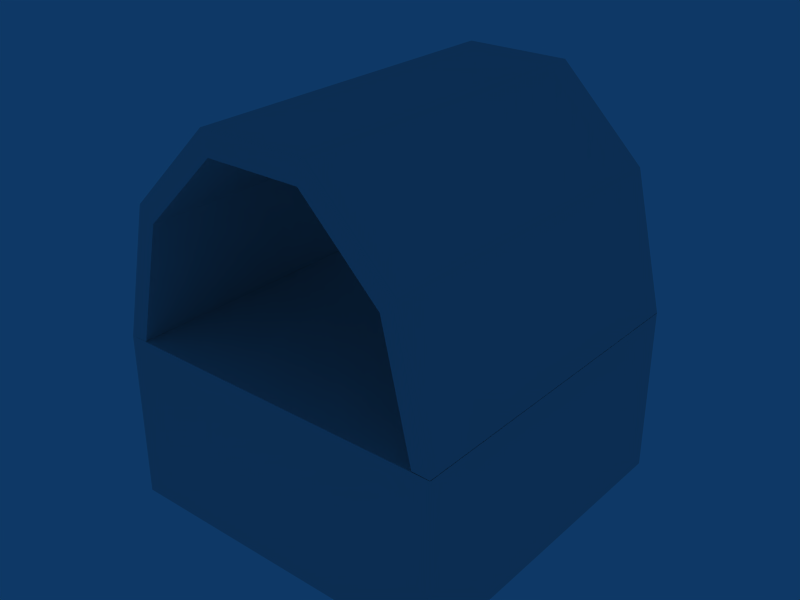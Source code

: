 # Source: p_tube_big_v.blend  (saved by Blender 2.49.0; exported with 4.5.12 LTS)
import bpy
from mathutils import Matrix  # noqa: F401  (used for matrix-valued properties, if any)

bpy.ops.wm.read_factory_settings(use_empty=True)
scene = bpy.context.scene
scene.name = 'Scene'

# ---- collections
col_collection_1 = bpy.data.collections.new('Collection 1'); scene.collection.children.link(col_collection_1)

# ---- world
world_world = bpy.data.worlds.new('World'); scene.world = world_world
world_world.color = (0.05656, 0.2208, 0.4)
world_world.use_sun_shadow = False
world_world.sun_shadow_jitter_overblur = 0.0
world_world.cycles.sampling_method = 'MANUAL'
world_world.cycles.sample_map_resolution = 256

# ---- meshes
me_cylinder = bpy.data.meshes.new('Cylinder')
me_cylinder.from_pydata([(1.0, 0.001517, -1.0), (0.8099, -0.5866, -1.0), (0.3105, -0.9506, -1.0), (-0.3076, -0.9515, -1.0), (-0.8081, -0.589, -1.0), (-1.0, -0.001517, -1.0), (1.0, 0.001516, 1.0), (0.8099, -0.5866, 1.0), (0.3105, -0.9506, 1.0), (-0.3076, -0.9515, 1.0), (-0.8081, -0.589, 1.0), (-1.0, -0.001515, 1.0), (-0.8955, -0.001359, -0.9974), (-0.8955, -0.001356, 0.9974), (-0.7237, -0.5275, -0.9974), (-0.7237, -0.5275, 0.9974), (-0.2754, -0.8521, -0.9974), (-0.2754, -0.8521, 0.9974), (0.278, -0.8513, -0.9974), (0.278, -0.8513, 0.9974), (0.7253, -0.5253, -0.9974), (0.7253, -0.5253, 0.9974), (0.8955, 0.001359, -0.9974), (0.8955, 0.001358, 0.9974)], [], [(0, 6, 7, 1), (1, 7, 8, 2), (2, 8, 9, 3), (3, 9, 10, 4), (4, 10, 11, 5), (12, 13, 15, 14), (14, 15, 17, 16), (16, 17, 19, 18), (18, 19, 21, 20), (20, 21, 23, 22), (0, 1, 20, 22), (1, 2, 18, 20), (2, 3, 16, 18), (3, 4, 14, 16), (4, 5, 12, 14), (6, 23, 21, 7), (7, 21, 19, 8), (8, 19, 17, 9), (9, 17, 15, 10), (10, 15, 13, 11)])
_uv = me_cylinder.uv_layers.new(name='UVTex')
_uv.uv.foreach_set('vector', [0.1548, 0.1548, 0.8452, 0.1548, 0.8452, 0.8452, 0.1548, 0.8452, 0.1548, 0.1548, 0.8452, 0.1548, 0.8452, 0.8452, 0.1548, 0.8452, 0.1548, 0.1548, 0.8452, 0.1548, 0.8452, 0.8452, 0.1548, 0.8452, 0.1548, 0.1548, 0.8452, 0.1548, 0.8452, 0.8452, 0.1548, 0.8452, 0.1548, 0.1548, 0.8452, 0.1548, 0.8452, 0.8452, 0.1548, 0.8452, 0.1548, 0.1548, 0.8452, 0.1548, 0.8452, 0.8452, 0.1548, 0.8452, 0.1548, 0.1548, 0.8452, 0.1548, 0.8452, 0.8452, 0.1548, 0.8452, 0.1548, 0.1548, 0.8452, 0.1548, 0.8452, 0.8452, 0.1548, 0.8452, 0.1548, 0.1548, 0.8452, 0.1548, 0.8452, 0.8452, 0.1548, 0.8452, 0.1548, 0.1548, 0.8452, 0.1548, 0.8452, 0.8452, 0.1548, 0.8452, 0.1548, 0.1548, 0.8452, 0.1548, 0.8452, 0.8452, 0.1548, 0.8452, 0.1548, 0.1548, 0.8452, 0.1548, 0.8452, 0.8452, 0.1548, 0.8452, 0.1548, 0.1548, 0.8452, 0.1548, 0.8452, 0.8452, 0.1548, 0.8452, 0.1548, 0.1548, 0.8452, 0.1548, 0.8452, 0.8452, 0.1548, 0.8452, 0.1548, 0.1548, 0.8452, 0.1548, 0.8452, 0.8452, 0.1548, 0.8452, 0.1548, 0.1548, 0.8452, 0.1548, 0.8452, 0.8452, 0.1548, 0.8452, 0.1548, 0.1548, 0.8452, 0.1548, 0.8452, 0.8452, 0.1548, 0.8452, 0.1548, 0.1548, 0.8452, 0.1548, 0.8452, 0.8452, 0.1548, 0.8452, 0.1548, 0.1548, 0.8452, 0.1548, 0.8452, 0.8452, 0.1548, 0.8452, 0.1548, 0.1548, 0.8452, 0.1548, 0.8452, 0.8452, 0.1548, 0.8452])
me_cylinder.use_remesh_preserve_volume = False
me_cylinder.use_remesh_preserve_attributes = False
me_cylinder.use_mirror_vertex_groups = False
me_cylinder.update()
me_cube = bpy.data.meshes.new('Cube')
me_cube.from_pydata([(1.0, 1.0, -1.0), (1.0, -1.0, -1.0), (-1.0, -1.0, -1.0), (-1.0, 1.0, -1.0), (1.0, 1.0, 0.0), (1.0, -1.0, 0.0), (-1.0, -1.0, 0.0), (-1.0, 1.0, 0.0)], [], [(4, 7, 6, 5), (0, 4, 5, 1), (1, 5, 6, 2), (2, 6, 7, 3), (4, 0, 3, 7)])
_uv = me_cube.uv_layers.new(name='UVTex')
_uv.uv.foreach_set('vector', [0.0, 0.0, 1.0, 0.0, 1.0, 1.0, 0.0, 1.0, 0.0, 0.0, 0.5195, 0.0, 0.5195, 1.0, 0.0, 1.0, 0.0, 0.0, 0.5195, 0.0, 0.5195, 1.0, 0.0, 1.0, 0.0, 0.0, 0.5195, 0.0, 0.5195, 1.0, 0.0, 1.0, 0.0, 0.0, 0.5195, 0.0, 0.5195, 1.0, 0.0, 1.0])
me_cube.use_remesh_preserve_volume = False
me_cube.use_remesh_preserve_attributes = False
me_cube.use_mirror_vertex_groups = False
me_cube.update()

# ---- objects
ob_cylinder = bpy.data.objects.new('Cylinder', me_cylinder)
ob_cube = bpy.data.objects.new('Cube', me_cube)

# ---- transforms, parenting, visibility, modifiers, constraints
ob_cylinder.location = (0.0, 0.0, 0.0)
ob_cylinder.rotation_euler = (-1.571, -2.22e-16, -3.142)
ob_cylinder.scale = (1.0, 1.357, 1.0)
ob_cylinder.lock_rotations_4d = False
ob_cylinder.empty_display_type = 'ARROWS'
ob_cylinder.lineart.crease_threshold = 0.0
ob_cube.location = (0.0, 0.0, 0.0)
ob_cube.lock_rotations_4d = False
ob_cube.empty_display_type = 'ARROWS'
ob_cube.lineart.crease_threshold = 0.0

# ---- collection membership
col_collection_1.objects.link(ob_cylinder)
col_collection_1.objects.link(ob_cube)

# ---- scene / render settings (as saved in the file)
scene.frame_start = 1; scene.frame_end = 250; scene.frame_set(1)
scene.render.engine = 'BLENDER_EEVEE_NEXT'
scene.render.image_settings.file_format = 'JPEG'
scene.render.image_settings.color_mode = 'RGB'
scene.render.image_settings.compression = 90
scene.render.resolution_x = 800
scene.render.resolution_y = 600
scene.render.pixel_aspect_x = 100.0
scene.render.pixel_aspect_y = 100.0
scene.render.fps = 25
scene.render.dither_intensity = 0.0
scene.render.use_compositing = False
scene.render.use_sequencer = False
scene.render.bake_margin = 2
scene.render.bake_bias = 0.0
scene.render.use_stamp_time = False
scene.render.use_stamp_date = False
scene.render.use_stamp_frame = False
scene.render.use_stamp_camera = False
scene.render.use_stamp_scene = False
scene.render.use_stamp_filename = False
scene.render.use_stamp_render_time = False
scene.render.stamp_font_size = 0
scene.cycles.use_denoising = False
scene.cycles.samples = 10
scene.cycles.sampling_pattern = 'TABULATED_SOBOL'
scene.cycles.light_sampling_threshold = 0.0
scene.cycles.use_adaptive_sampling = False
scene.cycles.use_light_tree = False
scene.cycles.blur_glossy = 0.0
scene.cycles.volume_bounces = 1
scene.cycles.pixel_filter_type = 'GAUSSIAN'
scene.cycles.sample_clamp_indirect = 0.0
scene.view_settings.view_transform = 'Raw'
bpy.context.view_layer.update()

# ---- added for rendering (the .blend has no active camera): camera
cam_auto = bpy.data.cameras.new('AutoCamera')
cam_auto.lens = 50.0
cam_auto.sensor_width = 36.0
cam_auto.clip_end = 1000.0
ob_auto_camera = bpy.data.objects.new('AutoCamera', cam_auto)
scene.collection.objects.link(ob_auto_camera)
ob_auto_camera.location = (3.36794, -4.04153, 2.84006)
ob_auto_camera.rotation_euler = (1.09748, -7.21219e-08, 0.694738)
scene.camera = ob_auto_camera
bpy.context.view_layer.update()
